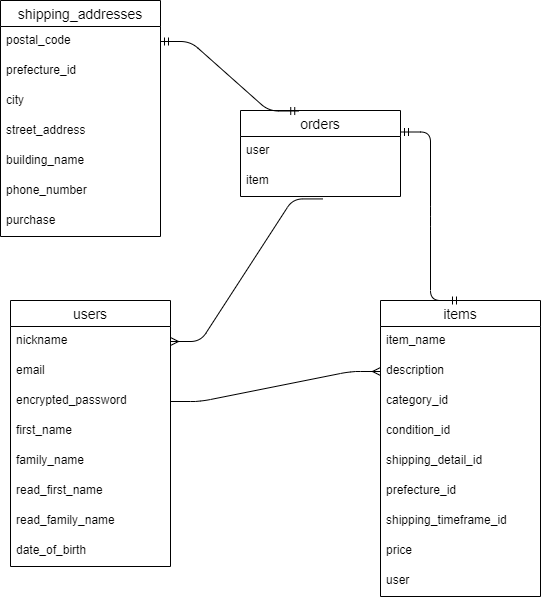

The diagram above was exported from draw.io. Its source (the exported page's mxGraphModel, read from the mxfile embedded in the PNG):
<mxGraphModel dx="1462" dy="994" grid="1" gridSize="10" guides="1" tooltips="1" connect="1" arrows="1" fold="1" page="1" pageScale="1" pageWidth="827" pageHeight="1169" math="0" shadow="0">
  <root>
    <mxCell id="0" />
    <mxCell id="1" parent="0" />
    <mxCell id="2" value="users" style="swimlane;fontStyle=0;childLayout=stackLayout;horizontal=1;startSize=26;horizontalStack=0;resizeParent=1;resizeParentMax=0;resizeLast=0;collapsible=1;marginBottom=0;align=center;fontSize=14;" parent="1" vertex="1">
      <mxGeometry x="150" y="310" width="160" height="266" as="geometry" />
    </mxCell>
    <mxCell id="3" value="nickname" style="text;strokeColor=none;fillColor=none;spacingLeft=4;spacingRight=4;overflow=hidden;rotatable=0;points=[[0,0.5],[1,0.5]];portConstraint=eastwest;fontSize=12;" parent="2" vertex="1">
      <mxGeometry y="26" width="160" height="30" as="geometry" />
    </mxCell>
    <mxCell id="4" value="email" style="text;strokeColor=none;fillColor=none;spacingLeft=4;spacingRight=4;overflow=hidden;rotatable=0;points=[[0,0.5],[1,0.5]];portConstraint=eastwest;fontSize=12;" parent="2" vertex="1">
      <mxGeometry y="56" width="160" height="30" as="geometry" />
    </mxCell>
    <mxCell id="5" value="encrypted_password" style="text;strokeColor=none;fillColor=none;spacingLeft=4;spacingRight=4;overflow=hidden;rotatable=0;points=[[0,0.5],[1,0.5]];portConstraint=eastwest;fontSize=12;" parent="2" vertex="1">
      <mxGeometry y="86" width="160" height="30" as="geometry" />
    </mxCell>
    <mxCell id="23" value="first_name" style="text;strokeColor=none;fillColor=none;spacingLeft=4;spacingRight=4;overflow=hidden;rotatable=0;points=[[0,0.5],[1,0.5]];portConstraint=eastwest;fontSize=12;" parent="2" vertex="1">
      <mxGeometry y="116" width="160" height="30" as="geometry" />
    </mxCell>
    <mxCell id="24" value="family_name" style="text;strokeColor=none;fillColor=none;spacingLeft=4;spacingRight=4;overflow=hidden;rotatable=0;points=[[0,0.5],[1,0.5]];portConstraint=eastwest;fontSize=12;" parent="2" vertex="1">
      <mxGeometry y="146" width="160" height="30" as="geometry" />
    </mxCell>
    <mxCell id="25" value="read_first_name" style="text;strokeColor=none;fillColor=none;spacingLeft=4;spacingRight=4;overflow=hidden;rotatable=0;points=[[0,0.5],[1,0.5]];portConstraint=eastwest;fontSize=12;" parent="2" vertex="1">
      <mxGeometry y="176" width="160" height="30" as="geometry" />
    </mxCell>
    <mxCell id="26" value="read_family_name" style="text;strokeColor=none;fillColor=none;spacingLeft=4;spacingRight=4;overflow=hidden;rotatable=0;points=[[0,0.5],[1,0.5]];portConstraint=eastwest;fontSize=12;" parent="2" vertex="1">
      <mxGeometry y="206" width="160" height="30" as="geometry" />
    </mxCell>
    <mxCell id="27" value="date_of_birth" style="text;strokeColor=none;fillColor=none;spacingLeft=4;spacingRight=4;overflow=hidden;rotatable=0;points=[[0,0.5],[1,0.5]];portConstraint=eastwest;fontSize=12;" parent="2" vertex="1">
      <mxGeometry y="236" width="160" height="30" as="geometry" />
    </mxCell>
    <mxCell id="6" value="items" style="swimlane;fontStyle=0;childLayout=stackLayout;horizontal=1;startSize=26;horizontalStack=0;resizeParent=1;resizeParentMax=0;resizeLast=0;collapsible=1;marginBottom=0;align=center;fontSize=14;" parent="1" vertex="1">
      <mxGeometry x="520" y="310" width="160" height="296" as="geometry" />
    </mxCell>
    <mxCell id="8" value="item_name" style="text;strokeColor=none;fillColor=none;spacingLeft=4;spacingRight=4;overflow=hidden;rotatable=0;points=[[0,0.5],[1,0.5]];portConstraint=eastwest;fontSize=12;" parent="6" vertex="1">
      <mxGeometry y="26" width="160" height="30" as="geometry" />
    </mxCell>
    <mxCell id="9" value="description" style="text;strokeColor=none;fillColor=none;spacingLeft=4;spacingRight=4;overflow=hidden;rotatable=0;points=[[0,0.5],[1,0.5]];portConstraint=eastwest;fontSize=12;" parent="6" vertex="1">
      <mxGeometry y="56" width="160" height="30" as="geometry" />
    </mxCell>
    <mxCell id="28" value="category_id" style="text;strokeColor=none;fillColor=none;spacingLeft=4;spacingRight=4;overflow=hidden;rotatable=0;points=[[0,0.5],[1,0.5]];portConstraint=eastwest;fontSize=12;" parent="6" vertex="1">
      <mxGeometry y="86" width="160" height="30" as="geometry" />
    </mxCell>
    <mxCell id="29" value="condition_id" style="text;strokeColor=none;fillColor=none;spacingLeft=4;spacingRight=4;overflow=hidden;rotatable=0;points=[[0,0.5],[1,0.5]];portConstraint=eastwest;fontSize=12;" parent="6" vertex="1">
      <mxGeometry y="116" width="160" height="30" as="geometry" />
    </mxCell>
    <mxCell id="30" value="shipping_detail_id" style="text;strokeColor=none;fillColor=none;spacingLeft=4;spacingRight=4;overflow=hidden;rotatable=0;points=[[0,0.5],[1,0.5]];portConstraint=eastwest;fontSize=12;" parent="6" vertex="1">
      <mxGeometry y="146" width="160" height="30" as="geometry" />
    </mxCell>
    <mxCell id="31" value="prefecture_id" style="text;strokeColor=none;fillColor=none;spacingLeft=4;spacingRight=4;overflow=hidden;rotatable=0;points=[[0,0.5],[1,0.5]];portConstraint=eastwest;fontSize=12;" parent="6" vertex="1">
      <mxGeometry y="176" width="160" height="30" as="geometry" />
    </mxCell>
    <mxCell id="32" value="shipping_timeframe_id" style="text;strokeColor=none;fillColor=none;spacingLeft=4;spacingRight=4;overflow=hidden;rotatable=0;points=[[0,0.5],[1,0.5]];portConstraint=eastwest;fontSize=12;" parent="6" vertex="1">
      <mxGeometry y="206" width="160" height="30" as="geometry" />
    </mxCell>
    <mxCell id="33" value="price" style="text;strokeColor=none;fillColor=none;spacingLeft=4;spacingRight=4;overflow=hidden;rotatable=0;points=[[0,0.5],[1,0.5]];portConstraint=eastwest;fontSize=12;" parent="6" vertex="1">
      <mxGeometry y="236" width="160" height="30" as="geometry" />
    </mxCell>
    <mxCell id="34" value="user" style="text;strokeColor=none;fillColor=none;spacingLeft=4;spacingRight=4;overflow=hidden;rotatable=0;points=[[0,0.5],[1,0.5]];portConstraint=eastwest;fontSize=12;" parent="6" vertex="1">
      <mxGeometry y="266" width="160" height="30" as="geometry" />
    </mxCell>
    <mxCell id="17" value="" style="edgeStyle=entityRelationEdgeStyle;fontSize=12;html=1;endArrow=ERmany;entryX=0;entryY=0.5;entryDx=0;entryDy=0;exitX=1;exitY=0.5;exitDx=0;exitDy=0;" parent="1" source="5" target="9" edge="1">
      <mxGeometry width="100" height="100" relative="1" as="geometry">
        <mxPoint x="330" y="410" as="sourcePoint" />
        <mxPoint x="500" y="410" as="targetPoint" />
      </mxGeometry>
    </mxCell>
    <mxCell id="35" value="shipping_addresses" style="swimlane;fontStyle=0;childLayout=stackLayout;horizontal=1;startSize=26;horizontalStack=0;resizeParent=1;resizeParentMax=0;resizeLast=0;collapsible=1;marginBottom=0;align=center;fontSize=14;" parent="1" vertex="1">
      <mxGeometry x="140" y="10" width="160" height="236" as="geometry" />
    </mxCell>
    <mxCell id="36" value="postal_code" style="text;strokeColor=none;fillColor=none;spacingLeft=4;spacingRight=4;overflow=hidden;rotatable=0;points=[[0,0.5],[1,0.5]];portConstraint=eastwest;fontSize=12;" parent="35" vertex="1">
      <mxGeometry y="26" width="160" height="30" as="geometry" />
    </mxCell>
    <mxCell id="37" value="prefecture_id" style="text;strokeColor=none;fillColor=none;spacingLeft=4;spacingRight=4;overflow=hidden;rotatable=0;points=[[0,0.5],[1,0.5]];portConstraint=eastwest;fontSize=12;" parent="35" vertex="1">
      <mxGeometry y="56" width="160" height="30" as="geometry" />
    </mxCell>
    <mxCell id="38" value="city" style="text;strokeColor=none;fillColor=none;spacingLeft=4;spacingRight=4;overflow=hidden;rotatable=0;points=[[0,0.5],[1,0.5]];portConstraint=eastwest;fontSize=12;" parent="35" vertex="1">
      <mxGeometry y="86" width="160" height="30" as="geometry" />
    </mxCell>
    <mxCell id="39" value="street_address" style="text;strokeColor=none;fillColor=none;spacingLeft=4;spacingRight=4;overflow=hidden;rotatable=0;points=[[0,0.5],[1,0.5]];portConstraint=eastwest;fontSize=12;" parent="35" vertex="1">
      <mxGeometry y="116" width="160" height="30" as="geometry" />
    </mxCell>
    <mxCell id="40" value="building_name" style="text;strokeColor=none;fillColor=none;spacingLeft=4;spacingRight=4;overflow=hidden;rotatable=0;points=[[0,0.5],[1,0.5]];portConstraint=eastwest;fontSize=12;" parent="35" vertex="1">
      <mxGeometry y="146" width="160" height="30" as="geometry" />
    </mxCell>
    <mxCell id="41" value="phone_number" style="text;strokeColor=none;fillColor=none;spacingLeft=4;spacingRight=4;overflow=hidden;rotatable=0;points=[[0,0.5],[1,0.5]];portConstraint=eastwest;fontSize=12;" parent="35" vertex="1">
      <mxGeometry y="176" width="160" height="30" as="geometry" />
    </mxCell>
    <mxCell id="42" value="purchase" style="text;strokeColor=none;fillColor=none;spacingLeft=4;spacingRight=4;overflow=hidden;rotatable=0;points=[[0,0.5],[1,0.5]];portConstraint=eastwest;fontSize=12;" parent="35" vertex="1">
      <mxGeometry y="206" width="160" height="30" as="geometry" />
    </mxCell>
    <mxCell id="43" value="orders" style="swimlane;fontStyle=0;childLayout=stackLayout;horizontal=1;startSize=26;horizontalStack=0;resizeParent=1;resizeParentMax=0;resizeLast=0;collapsible=1;marginBottom=0;align=center;fontSize=14;" parent="1" vertex="1">
      <mxGeometry x="380" y="120" width="160" height="86" as="geometry" />
    </mxCell>
    <mxCell id="47" value="user" style="text;strokeColor=none;fillColor=none;spacingLeft=4;spacingRight=4;overflow=hidden;rotatable=0;points=[[0,0.5],[1,0.5]];portConstraint=eastwest;fontSize=12;" parent="43" vertex="1">
      <mxGeometry y="26" width="160" height="30" as="geometry" />
    </mxCell>
    <mxCell id="52" value="item" style="text;strokeColor=none;fillColor=none;spacingLeft=4;spacingRight=4;overflow=hidden;rotatable=0;points=[[0,0.5],[1,0.5]];portConstraint=eastwest;fontSize=12;" parent="43" vertex="1">
      <mxGeometry y="56" width="160" height="30" as="geometry" />
    </mxCell>
    <mxCell id="50" value="" style="edgeStyle=entityRelationEdgeStyle;fontSize=12;html=1;endArrow=ERmandOne;startArrow=ERmandOne;exitX=1;exitY=0.5;exitDx=0;exitDy=0;entryX=0.364;entryY=0.006;entryDx=0;entryDy=0;entryPerimeter=0;" parent="1" source="36" target="43" edge="1">
      <mxGeometry width="100" height="100" relative="1" as="geometry">
        <mxPoint x="30" y="430" as="sourcePoint" />
        <mxPoint x="150" y="340" as="targetPoint" />
      </mxGeometry>
    </mxCell>
    <mxCell id="53" value="" style="edgeStyle=entityRelationEdgeStyle;fontSize=12;html=1;endArrow=ERmany;entryX=1;entryY=0.5;entryDx=0;entryDy=0;exitX=0.515;exitY=1.081;exitDx=0;exitDy=0;exitPerimeter=0;" parent="1" source="52" target="3" edge="1">
      <mxGeometry width="100" height="100" relative="1" as="geometry">
        <mxPoint x="390" y="550" as="sourcePoint" />
        <mxPoint x="490" y="450" as="targetPoint" />
      </mxGeometry>
    </mxCell>
    <mxCell id="54" value="" style="edgeStyle=entityRelationEdgeStyle;fontSize=12;html=1;endArrow=ERmandOne;startArrow=ERmandOne;entryX=0.5;entryY=0;entryDx=0;entryDy=0;exitX=1;exitY=0.25;exitDx=0;exitDy=0;" parent="1" source="43" target="6" edge="1">
      <mxGeometry width="100" height="100" relative="1" as="geometry">
        <mxPoint x="380" y="550" as="sourcePoint" />
        <mxPoint x="480" y="450" as="targetPoint" />
      </mxGeometry>
    </mxCell>
  </root>
</mxGraphModel>